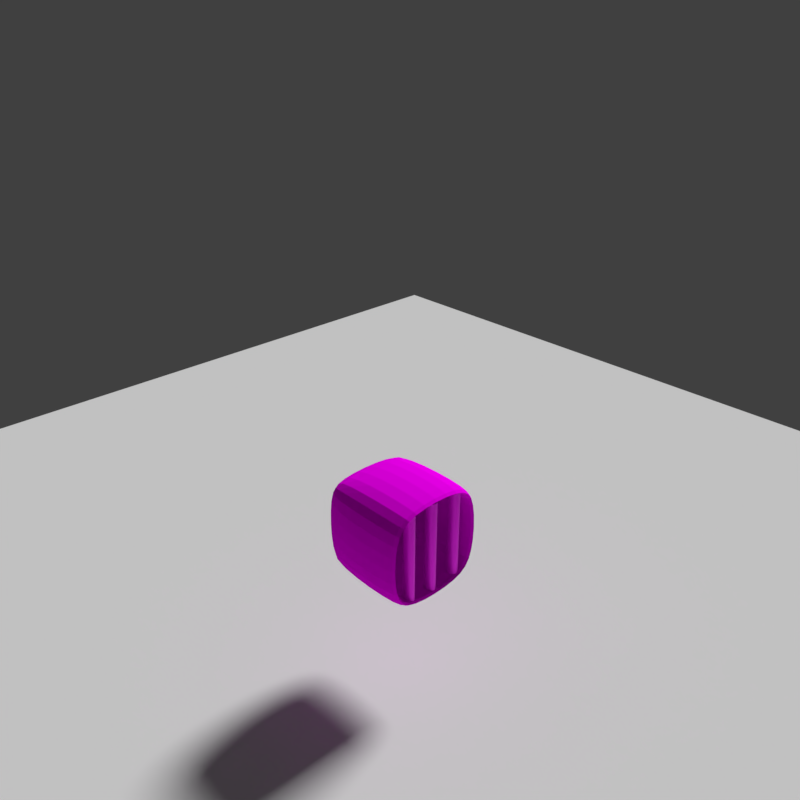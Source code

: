 # Source: BOX.blend  (saved by Blender 2.79.0; exported with 4.5.12 LTS)
import bpy
from mathutils import Matrix  # noqa: F401  (used for matrix-valued properties, if any)

bpy.ops.wm.read_factory_settings(use_empty=True)
scene = bpy.context.scene
scene.name = 'Scene'

# ---- collections
col_collection_1 = bpy.data.collections.new('Collection 1'); scene.collection.children.link(col_collection_1)

# ---- images (referenced by path relative to the original .blend; pixels are not part of the script)
import os
ASSET_DIR = os.environ.get("B2B_ASSET_DIR", "")  # directory of the original .blend (textures are referenced by path, not embedded)
HERE = os.path.dirname(os.path.abspath(__file__))  # packed textures are extracted next to this script under _unpacked/

def load_image(name, relpath, width, height, colorspace="sRGB"):
    """Load a texture the original file referenced (path relative to the .blend, or extracted next to this script)."""
    p = next((c for c in (os.path.join(HERE, relpath), os.path.join(ASSET_DIR, relpath)) if relpath and os.path.exists(c)), "")
    if p:
        img = bpy.data.images.load(p, check_existing=True)
        img.name = name
    else:  # same state as the original file: an image datablock whose file is absent (Cycles renders it pink)
        img = bpy.data.images.new(name, width, height)
        img.source = "FILE"
        img.filepath = "//" + (relpath or name)
    img.colorspace_settings.name = colorspace
    return img
img_azx3d_jpg = load_image('AZx3d.jpg', 'AZx3d.jpg', 1024, 1024, 'sRGB')
img_download_jpg = load_image('download.jpg', 'download.jpg', 1024, 1024, 'sRGB')

# ---- materials (node trees are filled in below, after node groups)
mat_material_003 = bpy.data.materials.new('Material.003')
mat_material_003.alpha_threshold = 0.0
mat_material_003.roughness = 0.5
mat_material_001 = bpy.data.materials.new('Material.001')
mat_material_001.alpha_threshold = 0.0
mat_material_001.roughness = 0.5

# ---- material node trees
mat_material_003.use_nodes = True; mat_material_003.node_tree.nodes.clear()
_N = mat_material_003.node_tree.nodes; _L = mat_material_003.node_tree.links
n0 = _N.new('ShaderNodeOutputMaterial'); n0.name = 'Material Output'; n0.location = (300, 300)
n1 = _N.new('ShaderNodeBsdfDiffuse'); n1.name = 'Diffuse BSDF'; n1.location = (10, 300)
n2 = _N.new('ShaderNodeTexImage'); n2.name = 'Image Texture'; n2.location = (-237, 325)
n2.width = 140
n2.image = img_azx3d_jpg
_L.new(n1.outputs[0], n0.inputs[0])
_L.new(n2.outputs[0], n1.inputs[0])
n0.is_active_output = True
mat_material_001.use_nodes = True; mat_material_001.node_tree.nodes.clear()
_N = mat_material_001.node_tree.nodes; _L = mat_material_001.node_tree.links
n0 = _N.new('ShaderNodeOutputMaterial'); n0.name = 'Material Output'; n0.location = (147, 287)
n1 = _N.new('ShaderNodeBsdfPrincipled'); n1.name = 'Principled BSDF'; n1.location = (-87, 362)
n1.width = 150
n1.subsurface_method = 'BURLEY'
n1.inputs[1].default_value = 0.425
n1.inputs[3].default_value = 1.45
n1.inputs[9].default_value = (1.0, 1.0, 1.0)
n2 = _N.new('ShaderNodeTexImage'); n2.name = 'Image Texture'; n2.location = (-392, 397)
n2.width = 140
n2.image = img_download_jpg
_L.new(n1.outputs[0], n0.inputs[0])
_L.new(n2.outputs[0], n1.inputs[0])
n0.is_active_output = True

# ---- world
world_world = bpy.data.worlds.new('World'); scene.world = world_world
world_world.color = (0.05088, 0.05088, 0.05088)
world_world.use_sun_shadow = False
world_world.sun_shadow_jitter_overblur = 0.0
world_world.cycles.sampling_method = 'MANUAL'

# ---- cameras
cam_camera = bpy.data.cameras.new('Camera')
cam_camera.clip_end = 100.0
cam_camera.lens = 35.0
cam_camera.sensor_width = 32.0
cam_camera.sensor_height = 18.0
cam_camera.ortho_scale = 7.314
cam_camera.dof.focus_distance = 0.0

# ---- lights
light_lamp_002 = bpy.data.lights.new('Lamp.002', 'SUN')
light_lamp_002.transmission_factor = 0.0
light_lamp_002.cutoff_distance = 30.0
light_lamp_002.angle = 0.1993
light_lamp_002.energy = 2.8
light_lamp_002.shadow_buffer_clip_start = 1.001
light_lamp_002.shadow_soft_size = 0.1
light_lamp_002.shadow_cascade_max_distance = 1000.0
light_lamp_001 = bpy.data.lights.new('Lamp.001', 'SUN')
light_lamp_001.transmission_factor = 0.0
light_lamp_001.cutoff_distance = 30.0
light_lamp_001.angle = 0.1993
light_lamp_001.energy = 0.0
light_lamp_001.shadow_buffer_clip_start = 1.001
light_lamp_001.shadow_soft_size = 0.1
light_lamp_001.shadow_cascade_max_distance = 1000.0
light_lamp = bpy.data.lights.new('Lamp', 'SUN')
light_lamp.transmission_factor = 0.0
light_lamp.cutoff_distance = 30.0
light_lamp.angle = 0.1993
light_lamp.energy = 0.0
light_lamp.shadow_buffer_clip_start = 1.001
light_lamp.shadow_soft_size = 0.1
light_lamp.shadow_cascade_max_distance = 1000.0

# ---- meshes
me_cube_002 = bpy.data.meshes.new('Cube.002')
me_cube_002.from_pydata([(-0.6137, -0.6137, -1.0), (-0.6137, -1.0, -0.6137), (-1.0, -0.6137, -0.6137), (-0.6137, -1.0, 0.6137), (-0.6137, -0.6137, 1.0), (-1.0, -0.6137, 0.6137), (-0.6137, 0.6137, -1.0), (-1.0, 0.6137, -0.6137), (-0.6137, 1.0, -0.6137), (-0.6137, 0.6137, 1.0), (-0.6137, 1.0, 0.6137), (-1.0, 0.6137, 0.6137), (1.0, -1.0, -0.6137), (1.0, -0.6137, -1.0), (1.0, -0.6137, 1.0), (1.0, -1.0, 0.6137), (1.0, 0.6137, -1.0), (1.0, 1.0, -0.6137), (1.0, 1.0, 0.6137), (1.0, 0.6137, 1.0)], [], [(12, 15, 3, 1), (19, 9, 4, 14), (2, 5, 11, 7), (8, 10, 18, 17), (0, 1, 2), (3, 4, 5), (6, 7, 8), (9, 10, 11), (6, 0, 2, 7), (1, 3, 5, 2), (4, 9, 11, 5), (10, 8, 7, 11), (16, 6, 8, 17), (9, 19, 18, 10), (0, 13, 12, 1), (14, 4, 3, 15), (6, 16, 13, 0)])
_uv = me_cube_002.uv_layers.new(name='UVMap')
_uv.uv.foreach_set('vector', [0.198, 0.003459, 0.8034, 0.0008929, 0.8019, 0.8027, 0.1988, 0.7992, 0.9905, 0.7974, 0.2, 0.8039, 0.194, 0.1993, 0.9875, 0.1984, 0.1932, 0.8068, 0.1932, 0.1932, 0.8068, 0.1932, 0.8068, 0.8068, 0.193, 0.191, 0.8032, 0.1921, 0.8007, 0.9915, 0.1917, 0.9979, 0.7984, 0.1984, 0.7977, 0.007469, 0.9896, 0.2003, 0.8019, 0.8027, 0.9918, 0.8035, 0.8016, 0.9945, 0.8009, 0.8037, 0.9925, 0.8035, 0.8015, 0.9946, 0.2, 0.8039, 0.2017, 0.9939, 0.01062, 0.8053, 0.8009, 0.8037, 0.7984, 0.1984, 0.9896, 0.2003, 0.9925, 0.8035, 0.1988, 0.7992, 0.8019, 0.8027, 0.8016, 0.9945, 0.199, 0.9899, 0.194, 0.1993, 0.2, 0.8039, 0.01062, 0.8053, 0.004081, 0.1997, 0.8032, 0.1921, 0.193, 0.191, 0.1933, -0.001953, 0.8038, 0.0004649, 8.546e-05, 0.8058, 0.8009, 0.8037, 0.8015, 0.9946, 8.546e-05, 0.9999, 0.2, 0.8039, 0.9905, 0.7974, 0.9915, 0.9859, 0.2017, 0.9939, 0.7984, 0.1984, 8.546e-05, 0.189, 8.546e-05, -0.005162, 0.7977, 0.007469, 0.9875, 0.1984, 0.194, 0.1993, 0.1922, 0.00927, 0.9865, 0.009929, 0.8009, 0.8037, 8.546e-05, 0.8058, 8.546e-05, 0.189, 0.7984, 0.1984])
me_cube_002.materials.append(mat_material_003)
me_cube_002.use_remesh_preserve_volume = False
me_cube_002.use_remesh_preserve_attributes = False
me_cube_002.use_mirror_vertex_groups = False
me_cube_002.update()
me_cylinder_007 = bpy.data.meshes.new('Cylinder.007')
me_cylinder_007.from_pydata([(0.0, 1.0, -1.0), (0.0, 1.0, 1.0), (0.1951, 0.9808, -1.0), (0.1951, 0.9808, 1.0), (0.3827, 0.9239, -1.0), (0.3827, 0.9239, 1.0), (0.5556, 0.8315, -1.0), (0.5556, 0.8315, 1.0), (0.7071, 0.7071, -1.0), (0.7071, 0.7071, 1.0), (0.8315, 0.5556, -1.0), (0.8315, 0.5556, 1.0), (0.9239, 0.3827, -1.0), (0.9239, 0.3827, 1.0), (0.9808, 0.1951, -1.0), (0.9808, 0.1951, 1.0), (1.0, 7.55e-08, -1.0), (1.0, 7.55e-08, 1.0), (0.9808, -0.1951, -1.0), (0.9808, -0.1951, 1.0), (0.9239, -0.3827, -1.0), (0.9239, -0.3827, 1.0), (0.8315, -0.5556, -1.0), (0.8315, -0.5556, 1.0), (0.7071, -0.7071, -1.0), (0.7071, -0.7071, 1.0), (0.5556, -0.8315, -1.0), (0.5556, -0.8315, 1.0), (0.3827, -0.9239, -1.0), (0.3827, -0.9239, 1.0), (0.1951, -0.9808, -1.0), (0.1951, -0.9808, 1.0), (-3.258e-07, -1.0, -1.0), (-3.258e-07, -1.0, 1.0), (-0.1951, -0.9808, -1.0), (-0.1951, -0.9808, 1.0), (-0.3827, -0.9239, -1.0), (-0.3827, -0.9239, 1.0), (-0.5556, -0.8315, -1.0), (-0.5556, -0.8315, 1.0), (-0.7071, -0.7071, -1.0), (-0.7071, -0.7071, 1.0), (-0.8315, -0.5556, -1.0), (-0.8315, -0.5556, 1.0), (-0.9239, -0.3827, -1.0), (-0.9239, -0.3827, 1.0), (-0.9808, -0.1951, -1.0), (-0.9808, -0.1951, 1.0), (-1.0, 9.656e-07, -1.0), (-1.0, 9.656e-07, 1.0), (-0.9808, 0.1951, -1.0), (-0.9808, 0.1951, 1.0), (-0.9239, 0.3827, -1.0), (-0.9239, 0.3827, 1.0), (-0.8315, 0.5556, -1.0), (-0.8315, 0.5556, 1.0), (-0.7071, 0.7071, -1.0), (-0.7071, 0.7071, 1.0), (-0.5556, 0.8315, -1.0), (-0.5556, 0.8315, 1.0), (-0.3827, 0.9239, -1.0), (-0.3827, 0.9239, 1.0), (-0.1951, 0.9808, -1.0), (-0.1951, 0.9808, 1.0), (4.768e-07, -4.953, -1.0), (4.768e-07, -4.953, 1.0), (0.1951, -4.972, -1.0), (0.1951, -4.972, 1.0), (0.3827, -5.029, -1.0), (0.3827, -5.029, 1.0), (0.5556, -5.122, -1.0), (0.5556, -5.122, 1.0), (0.7071, -5.246, -1.0), (0.7071, -5.246, 1.0), (0.8315, -5.398, -1.0), (0.8315, -5.398, 1.0), (0.9239, -5.57, -1.0), (0.9239, -5.57, 1.0), (0.9808, -5.758, -1.0), (0.9808, -5.758, 1.0), (1.0, -5.953, -1.0), (1.0, -5.953, 1.0), (0.9808, -6.148, -1.0), (0.9808, -6.148, 1.0), (0.9239, -6.336, -1.0), (0.9239, -6.336, 1.0), (0.8315, -6.509, -1.0), (0.8315, -6.509, 1.0), (0.7071, -6.66, -1.0), (0.7071, -6.66, 1.0), (0.5556, -6.785, -1.0), (0.5556, -6.785, 1.0), (0.3827, -6.877, -1.0), (0.3827, -6.877, 1.0), (0.1951, -6.934, -1.0), (0.1951, -6.934, 1.0), (1.51e-07, -6.953, -1.0), (1.51e-07, -6.953, 1.0), (-0.1951, -6.934, -1.0), (-0.1951, -6.934, 1.0), (-0.3827, -6.877, -1.0), (-0.3827, -6.877, 1.0), (-0.5556, -6.785, -1.0), (-0.5556, -6.785, 1.0), (-0.7071, -6.66, -1.0), (-0.7071, -6.66, 1.0), (-0.8315, -6.509, -1.0), (-0.8315, -6.509, 1.0), (-0.9239, -6.336, -1.0), (-0.9239, -6.336, 1.0), (-0.9808, -6.148, -1.0), (-0.9808, -6.148, 1.0), (-1.0, -5.953, -1.0), (-1.0, -5.953, 1.0), (-0.9808, -5.758, -1.0), (-0.9808, -5.758, 1.0), (-0.9239, -5.57, -1.0), (-0.9239, -5.57, 1.0), (-0.8315, -5.398, -1.0), (-0.8315, -5.398, 1.0), (-0.7071, -5.246, -1.0), (-0.7071, -5.246, 1.0), (-0.5556, -5.122, -1.0), (-0.5556, -5.122, 1.0), (-0.3827, -5.029, -1.0), (-0.3827, -5.029, 1.0), (-0.1951, -4.972, -1.0), (-0.1951, -4.972, 1.0), (4.768e-07, -10.41, -1.0), (4.768e-07, -10.41, 1.0), (0.1951, -10.42, -1.0), (0.1951, -10.42, 1.0), (0.3827, -10.48, -1.0), (0.3827, -10.48, 1.0), (0.5556, -10.57, -1.0), (0.5556, -10.57, 1.0), (0.7071, -10.7, -1.0), (0.7071, -10.7, 1.0), (0.8315, -10.85, -1.0), (0.8315, -10.85, 1.0), (0.9239, -11.02, -1.0), (0.9239, -11.02, 1.0), (0.9808, -11.21, -1.0), (0.9808, -11.21, 1.0), (1.0, -11.41, -1.0), (1.0, -11.41, 1.0), (0.9808, -11.6, -1.0), (0.9808, -11.6, 1.0), (0.9239, -11.79, -1.0), (0.9239, -11.79, 1.0), (0.8315, -11.96, -1.0), (0.8315, -11.96, 1.0), (0.7071, -12.11, -1.0), (0.7071, -12.11, 1.0), (0.5556, -12.24, -1.0), (0.5556, -12.24, 1.0), (0.3827, -12.33, -1.0), (0.3827, -12.33, 1.0), (0.1951, -12.39, -1.0), (0.1951, -12.39, 1.0), (1.51e-07, -12.41, -1.0), (1.51e-07, -12.41, 1.0), (-0.1951, -12.39, -1.0), (-0.1951, -12.39, 1.0), (-0.3827, -12.33, -1.0), (-0.3827, -12.33, 1.0), (-0.5556, -12.24, -1.0), (-0.5556, -12.24, 1.0), (-0.7071, -12.11, -1.0), (-0.7071, -12.11, 1.0), (-0.8315, -11.96, -1.0), (-0.8315, -11.96, 1.0), (-0.9239, -11.79, -1.0), (-0.9239, -11.79, 1.0), (-0.9808, -11.6, -1.0), (-0.9808, -11.6, 1.0), (-1.0, -11.41, -1.0), (-1.0, -11.41, 1.0), (-0.9808, -11.21, -1.0), (-0.9808, -11.21, 1.0), (-0.9239, -11.02, -1.0), (-0.9239, -11.02, 1.0), (-0.8315, -10.85, -1.0), (-0.8315, -10.85, 1.0), (-0.7071, -10.7, -1.0), (-0.7071, -10.7, 1.0), (-0.5556, -10.57, -1.0), (-0.5556, -10.57, 1.0), (-0.3827, -10.48, -1.0), (-0.3827, -10.48, 1.0), (-0.1951, -10.42, -1.0), (-0.1951, -10.42, 1.0)], [], [(0, 1, 3, 2), (2, 3, 5, 4), (4, 5, 7, 6), (6, 7, 9, 8), (8, 9, 11, 10), (10, 11, 13, 12), (12, 13, 15, 14), (14, 15, 17, 16), (16, 17, 19, 18), (18, 19, 21, 20), (20, 21, 23, 22), (22, 23, 25, 24), (24, 25, 27, 26), (26, 27, 29, 28), (28, 29, 31, 30), (30, 31, 33, 32), (32, 33, 35, 34), (34, 35, 37, 36), (36, 37, 39, 38), (38, 39, 41, 40), (40, 41, 43, 42), (42, 43, 45, 44), (44, 45, 47, 46), (46, 47, 49, 48), (48, 49, 51, 50), (50, 51, 53, 52), (52, 53, 55, 54), (54, 55, 57, 56), (56, 57, 59, 58), (58, 59, 61, 60), (3, 1, 63, 61, 59, 57, 55, 53, 51, 49, 47, 45, 43, 41, 39, 37, 35, 33, 31, 29, 27, 25, 23, 21, 19, 17, 15, 13, 11, 9, 7, 5), (60, 61, 63, 62), (62, 63, 1, 0), (0, 2, 4, 6, 8, 10, 12, 14, 16, 18, 20, 22, 24, 26, 28, 30, 32, 34, 36, 38, 40, 42, 44, 46, 48, 50, 52, 54, 56, 58, 60, 62), (64, 65, 67, 66), (66, 67, 69, 68), (68, 69, 71, 70), (70, 71, 73, 72), (72, 73, 75, 74), (74, 75, 77, 76), (76, 77, 79, 78), (78, 79, 81, 80), (80, 81, 83, 82), (82, 83, 85, 84), (84, 85, 87, 86), (86, 87, 89, 88), (88, 89, 91, 90), (90, 91, 93, 92), (92, 93, 95, 94), (94, 95, 97, 96), (96, 97, 99, 98), (98, 99, 101, 100), (100, 101, 103, 102), (102, 103, 105, 104), (104, 105, 107, 106), (106, 107, 109, 108), (108, 109, 111, 110), (110, 111, 113, 112), (112, 113, 115, 114), (114, 115, 117, 116), (116, 117, 119, 118), (118, 119, 121, 120), (120, 121, 123, 122), (122, 123, 125, 124), (67, 65, 127, 125, 123, 121, 119, 117, 115, 113, 111, 109, 107, 105, 103, 101, 99, 97, 95, 93, 91, 89, 87, 85, 83, 81, 79, 77, 75, 73, 71, 69), (124, 125, 127, 126), (126, 127, 65, 64), (64, 66, 68, 70, 72, 74, 76, 78, 80, 82, 84, 86, 88, 90, 92, 94, 96, 98, 100, 102, 104, 106, 108, 110, 112, 114, 116, 118, 120, 122, 124, 126), (128, 129, 131, 130), (130, 131, 133, 132), (132, 133, 135, 134), (134, 135, 137, 136), (136, 137, 139, 138), (138, 139, 141, 140), (140, 141, 143, 142), (142, 143, 145, 144), (144, 145, 147, 146), (146, 147, 149, 148), (148, 149, 151, 150), (150, 151, 153, 152), (152, 153, 155, 154), (154, 155, 157, 156), (156, 157, 159, 158), (158, 159, 161, 160), (160, 161, 163, 162), (162, 163, 165, 164), (164, 165, 167, 166), (166, 167, 169, 168), (168, 169, 171, 170), (170, 171, 173, 172), (172, 173, 175, 174), (174, 175, 177, 176), (176, 177, 179, 178), (178, 179, 181, 180), (180, 181, 183, 182), (182, 183, 185, 184), (184, 185, 187, 186), (186, 187, 189, 188), (131, 129, 191, 189, 187, 185, 183, 181, 179, 177, 175, 173, 171, 169, 167, 165, 163, 161, 159, 157, 155, 153, 151, 149, 147, 145, 143, 141, 139, 137, 135, 133), (188, 189, 191, 190), (190, 191, 129, 128), (128, 130, 132, 134, 136, 138, 140, 142, 144, 146, 148, 150, 152, 154, 156, 158, 160, 162, 164, 166, 168, 170, 172, 174, 176, 178, 180, 182, 184, 186, 188, 190)])
me_cylinder_007.polygons.foreach_set('use_smooth', [True] * 102)
_uv = me_cylinder_007.uv_layers.new(name='UVMap')
_uv.uv.foreach_set('vector', [0.0, 0.0, 1.0, 0.0, 1.0, 1.0, 0.0, 1.0, 0.0, 0.0, 1.0, 0.0, 1.0, 1.0, 0.0, 1.0, 0.0, 0.0, 1.0, 0.0, 1.0, 1.0, 0.0, 1.0, 0.0, 0.0, 1.0, 0.0, 1.0, 1.0, 0.0, 1.0, 0.0, 0.0, 1.0, 0.0, 1.0, 1.0, 0.0, 1.0, 0.0, 0.0, 1.0, 0.0, 1.0, 1.0, 0.0, 1.0, 0.0, 0.0, 1.0, 0.0, 1.0, 1.0, 0.0, 1.0, 0.0, 0.0, 1.0, 0.0, 1.0, 1.0, 0.0, 1.0, 0.0, 0.0, 1.0, 0.0, 1.0, 1.0, 0.0, 1.0, 0.0, 0.0, 1.0, 0.0, 1.0, 1.0, 0.0, 1.0, 0.0, 0.0, 1.0, 0.0, 1.0, 1.0, 0.0, 1.0, 0.0, 0.0, 1.0, 0.0, 1.0, 1.0, 0.0, 1.0, 0.0, 0.0, 1.0, 0.0, 1.0, 1.0, 0.0, 1.0, 0.0, 0.0, 1.0, 0.0, 1.0, 1.0, 0.0, 1.0, 0.0, 0.0, 1.0, 0.0, 1.0, 1.0, 0.0, 1.0, 0.0, 0.0, 1.0, 0.0, 1.0, 1.0, 0.0, 1.0, 0.0, 0.0, 1.0, 0.0, 1.0, 1.0, 0.0, 1.0, 0.0, 0.0, 1.0, 0.0, 1.0, 1.0, 0.0, 1.0, 0.0, 0.0, 1.0, 0.0, 1.0, 1.0, 0.0, 1.0, 0.0, 0.0, 1.0, 0.0, 1.0, 1.0, 0.0, 1.0, 0.0, 0.0, 1.0, 0.0, 1.0, 1.0, 0.0, 1.0, 0.0, 0.0, 1.0, 0.0, 1.0, 1.0, 0.0, 1.0, 0.0, 0.0, 1.0, 0.0, 1.0, 1.0, 0.0, 1.0, 0.0, 0.0, 1.0, 0.0, 1.0, 1.0, 0.0, 1.0, 0.0, 0.0, 1.0, 0.0, 1.0, 1.0, 0.0, 1.0, 0.0, 0.0, 1.0, 0.0, 1.0, 1.0, 0.0, 1.0, 0.0, 0.0, 1.0, 0.0, 1.0, 1.0, 0.0, 1.0, 0.0, 0.0, 1.0, 0.0, 1.0, 1.0, 0.0, 1.0, 0.0, 0.0, 1.0, 0.0, 1.0, 1.0, 0.0, 1.0, 0.0, 0.0, 1.0, 0.0, 1.0, 1.0, 0.0, 1.0, 0.5, 1.0, 0.5975, 0.9904, 0.6913, 0.9619, 0.7778, 0.9157, 0.8536, 0.8536, 0.9157, 0.7778, 0.9619, 0.6913, 0.9904, 0.5975, 1.0, 0.5, 0.9904, 0.4025, 0.9619, 0.3087, 0.9157, 0.2222, 0.8536, 0.1464, 0.7778, 0.08427, 0.6913, 0.03806, 0.5975, 0.009607, 0.5, 0.0, 0.4025, 0.009607, 0.3087, 0.03806, 0.2222, 0.08427, 0.1464, 0.1464, 0.08426, 0.2222, 0.03806, 0.3087, 0.009607, 0.4025, 0.0, 0.5, 0.009607, 0.5975, 0.03806, 0.6913, 0.08427, 0.7778, 0.1464, 0.8536, 0.2222, 0.9157, 0.3087, 0.9619, 0.4025, 0.9904, 0.0, 0.0, 1.0, 0.0, 1.0, 1.0, 0.0, 1.0, 0.0, 0.0, 1.0, 0.0, 1.0, 1.0, 0.0, 1.0, 0.5, 1.0, 0.5975, 0.9904, 0.6913, 0.9619, 0.7778, 0.9157, 0.8536, 0.8536, 0.9157, 0.7778, 0.9619, 0.6913, 0.9904, 0.5975, 1.0, 0.5, 0.9904, 0.4025, 0.9619, 0.3087, 0.9157, 0.2222, 0.8536, 0.1464, 0.7778, 0.08427, 0.6913, 0.03806, 0.5975, 0.009607, 0.5, 0.0, 0.4025, 0.009607, 0.3087, 0.03806, 0.2222, 0.08427, 0.1464, 0.1464, 0.08426, 0.2222, 0.03806, 0.3087, 0.009607, 0.4025, 0.0, 0.5, 0.009607, 0.5975, 0.03806, 0.6913, 0.08427, 0.7778, 0.1464, 0.8536, 0.2222, 0.9157, 0.3087, 0.9619, 0.4025, 0.9904, 0.219, 0.5, 0.219, 1.0, 0.1735, 1.0, 0.1735, 0.5, 0.1735, 0.5, 0.1735, 1.0, 0.127, 1.0, 0.127, 0.5, 0.127, 0.5, 0.127, 1.0, 0.0815, 1.0, 0.0815, 0.5, 0.0815, 0.5, 0.0815, 1.0, 0.0386, 1.0, 0.0386, 0.5, 0.0386, 0.5, 0.0386, 1.0, 0.0, 1.0, 0.0, 0.5, 0.3662, 2.98e-08, 0.3662, 0.5, 0.3333, 0.5, 0.3333, 5.96e-08, 0.3333, 5.96e-08, 0.3333, 0.5, 0.2947, 0.5, 0.2947, 2.98e-08, 0.2947, 2.98e-08, 0.2947, 0.5, 0.2518, 0.5, 0.2518, 2.98e-08, 0.2518, 2.98e-08, 0.2518, 0.5, 0.2063, 0.5, 0.2063, 5.96e-08, 0.2063, 5.96e-08, 0.2063, 0.5, 0.1599, 0.5, 0.1599, 0.0, 0.1599, 0.0, 0.1599, 0.5, 0.1143, 0.5, 0.1143, 5.96e-08, 0.1143, 5.96e-08, 0.1143, 0.5, 0.07143, 0.5, 0.07143, 5.96e-08, 0.07143, 5.96e-08, 0.07143, 0.5, 0.03283, 0.5, 0.03283, 5.96e-08, 0.03283, 5.96e-08, 0.03283, 0.5, 0.0, 0.5, 0.0, 2.98e-08, 0.7163, 0.0056, 0.7163, 0.5056, 0.6777, 0.5056, 0.6777, 0.0056, 0.6777, 0.0056, 0.6777, 0.5056, 0.6348, 0.5056, 0.6348, 0.0056, 0.6348, 0.0056, 0.6348, 0.5056, 0.5893, 0.5056, 0.5893, 0.0056, 0.5893, 0.0056, 0.5893, 0.5056, 0.5428, 0.5056, 0.5428, 0.0056, 0.5428, 0.0056, 0.5428, 0.5056, 0.4973, 0.5056, 0.4973, 0.0056, 0.4973, 0.0056, 0.4973, 0.5056, 0.4544, 0.5056, 0.4544, 0.0056, 0.4544, 0.0056, 0.4544, 0.5056, 0.4158, 0.5056, 0.4158, 0.0056, 0.4158, 0.0056, 0.4158, 0.5056, 0.383, 0.5056, 0.383, 0.0056, 0.7163, 0.5056, 0.7163, 0.0056, 0.7549, 0.0056, 0.7549, 0.5056, 0.7549, 0.5056, 0.7549, 0.0056, 0.7978, 0.0056, 0.7978, 0.5056, 0.7978, 0.5056, 0.7978, 0.0056, 0.8433, 0.0056, 0.8433, 0.5056, 0.8433, 0.5056, 0.8433, 0.0056, 0.8898, 0.0056, 0.8898, 0.5056, 0.8898, 0.5056, 0.8898, 0.0056, 0.9353, 0.0056, 0.9353, 0.5056, 0.9353, 0.5056, 0.9353, 0.0056, 0.9782, 0.0056, 0.9782, 0.5056, 0.9782, 0.5056, 0.9782, 0.0056, 1.017, 0.0056, 1.017, 0.5056, 0.3333, 0.5, 0.3333, 1.0, 0.3005, 1.0, 0.3005, 0.5, 0.5, 1.0, 0.5975, 0.9904, 0.6913, 0.9619, 0.7778, 0.9157, 0.8536, 0.8536, 0.9157, 0.7778, 0.9619, 0.6913, 0.9904, 0.5975, 1.0, 0.5, 0.9904, 0.4025, 0.9619, 0.3087, 0.9157, 0.2222, 0.8536, 0.1464, 0.7778, 0.08427, 0.6913, 0.03806, 0.5975, 0.009607, 0.5, 0.0, 0.4025, 0.009607, 0.3087, 0.03806, 0.2222, 0.08427, 0.1464, 0.1464, 0.08426, 0.2222, 0.03806, 0.3087, 0.009607, 0.4025, 0.0, 0.5, 0.009607, 0.5975, 0.03806, 0.6913, 0.08427, 0.7778, 0.1464, 0.8536, 0.2222, 0.9157, 0.3087, 0.9619, 0.4025, 0.9904, 0.3005, 0.5, 0.3005, 1.0, 0.2619, 1.0, 0.2619, 0.5, 0.2619, 0.5, 0.2619, 1.0, 0.219, 1.0, 0.219, 0.5, 0.5, 1.0, 0.5975, 0.9904, 0.6913, 0.9619, 0.7778, 0.9157, 0.8536, 0.8536, 0.9157, 0.7778, 0.9619, 0.6913, 0.9904, 0.5975, 1.0, 0.5, 0.9904, 0.4025, 0.9619, 0.3087, 0.9157, 0.2222, 0.8536, 0.1464, 0.7778, 0.08427, 0.6913, 0.03806, 0.5975, 0.009607, 0.5, 0.0, 0.4025, 0.009607, 0.3087, 0.03806, 0.2222, 0.08427, 0.1464, 0.1464, 0.08426, 0.2222, 0.03806, 0.3087, 0.009607, 0.4025, 0.0, 0.5, 0.009607, 0.5975, 0.03806, 0.6913, 0.08427, 0.7778, 0.1464, 0.8536, 0.2222, 0.9157, 0.3087, 0.9619, 0.4025, 0.9904, 0.5547, 0.6688, 0.5547, 0.3344, 0.5955, 0.3344, 0.5955, 0.6688, 0.5955, 0.6688, 0.5955, 0.3344, 0.6355, 0.3344, 0.6355, 0.6688, 0.6355, 0.6688, 0.6355, 0.3344, 0.6732, 0.3344, 0.6732, 0.6688, 0.6732, 0.6688, 0.6732, 0.3344, 0.7071, 0.3344, 0.7071, 0.6688, 0.7071, 0.6688, 0.7071, 0.3344, 0.736, 0.3344, 0.736, 0.6688, 1.0, 0.338, 1.0, 0.6724, 0.9665, 0.6724, 0.9665, 0.338, 0.9665, 0.338, 0.9665, 0.6724, 0.9288, 0.6724, 0.9288, 0.338, 0.9288, 0.338, 0.9288, 0.6724, 0.8888, 0.6724, 0.8888, 0.338, 0.8888, 0.338, 0.8888, 0.6724, 0.848, 0.6724, 0.848, 0.338, 0.848, 0.338, 0.848, 0.6724, 0.808, 0.6724, 0.808, 0.338, 0.808, 0.338, 0.808, 0.6724, 0.7703, 0.6724, 0.7703, 0.338, 0.7703, 0.338, 0.7703, 0.6724, 0.7364, 0.6724, 0.7364, 0.338, 1.0, 6.976e-08, 1.0, 0.3344, 0.9661, 0.3344, 0.9661, 2.591e-07, 0.9661, 2.591e-07, 0.9661, 0.3344, 0.9284, 0.3344, 0.9284, 8.969e-08, 0.9284, 8.969e-08, 0.9284, 0.3344, 0.8884, 0.3344, 0.8884, 1.595e-07, 0.8884, 1.595e-07, 0.8884, 0.3344, 0.8476, 0.3344, 0.8476, 0.0, 0.8476, 0.0, 0.8476, 0.3344, 0.8076, 0.3344, 0.8076, 1.694e-07, 0.8076, 1.694e-07, 0.8076, 0.3344, 0.7699, 0.3344, 0.7699, 1.395e-07, 0.7699, 1.395e-07, 0.7699, 0.3344, 0.736, 0.3344, 0.736, 7.973e-08, 0.736, 0.0, 0.736, 0.3344, 0.7071, 0.3344, 0.7071, 3.986e-08, 0.7071, 3.986e-08, 0.7071, 0.3344, 0.6732, 0.3344, 0.6732, 0.0, 0.6732, 0.0, 0.6732, 0.3344, 0.6355, 0.3344, 0.6355, 1.993e-08, 0.6355, 1.993e-08, 0.6355, 0.3344, 0.5955, 0.3344, 0.5955, 1.993e-08, 0.5955, 1.993e-08, 0.5955, 0.3344, 0.5547, 0.3344, 0.5547, 3.986e-08, 0.5547, 3.986e-08, 0.5547, 0.3344, 0.5147, 0.3344, 0.5147, 1.993e-08, 0.5147, 1.993e-08, 0.5147, 0.3344, 0.477, 0.3344, 0.477, 3.986e-08, 0.477, 3.986e-08, 0.477, 0.3344, 0.4431, 0.3344, 0.4431, 3.986e-08, 0.4431, 3.986e-08, 0.4431, 0.3344, 0.4142, 0.3344, 0.4142, 1.993e-08, 0.4142, 0.6688, 0.4142, 0.3344, 0.4431, 0.3344, 0.4431, 0.6688, 0.4431, 0.6688, 0.4431, 0.3344, 0.477, 0.3344, 0.477, 0.6688, 0.4142, 0.4828, 0.4142, 0.5156, 0.4063, 0.5477, 0.3906, 0.578, 0.368, 0.6053, 0.3391, 0.6284, 0.3052, 0.6467, 0.2675, 0.6592, 0.2275, 0.6656, 0.1867, 0.6656, 0.1467, 0.6592, 0.109, 0.6467, 0.07508, 0.6284, 0.04624, 0.6053, 0.02357, 0.578, 0.007959, 0.5477, 0.0, 0.5156, 0.0, 0.4828, 0.007959, 0.4507, 0.02357, 0.4204, 0.04624, 0.3931, 0.07508, 0.3699, 0.109, 0.3517, 0.1467, 0.3392, 0.1867, 0.3328, 0.2275, 0.3328, 0.2675, 0.3392, 0.3052, 0.3517, 0.3391, 0.3699, 0.368, 0.3931, 0.3906, 0.4204, 0.4063, 0.4507, 0.477, 0.6688, 0.477, 0.3344, 0.5147, 0.3344, 0.5147, 0.6688, 0.5147, 0.6688, 0.5147, 0.3344, 0.5547, 0.3344, 0.5547, 0.6688, 0.1867, 0.3328, 0.1467, 0.3264, 0.109, 0.3139, 0.07508, 0.2956, 0.04624, 0.2725, 0.02357, 0.2452, 0.007959, 0.2149, 4.962e-08, 0.1828, 0.0, 0.15, 0.007959, 0.1179, 0.02357, 0.08758, 0.04624, 0.06033, 0.07508, 0.03715, 0.109, 0.01894, 0.1467, 0.006395, 0.1867, 0.0, 0.2275, 0.0, 0.2675, 0.006395, 0.3052, 0.01894, 0.3391, 0.03715, 0.368, 0.06033, 0.3906, 0.08758, 0.4063, 0.1179, 0.4142, 0.15, 0.4142, 0.1828, 0.4063, 0.2149, 0.3906, 0.2452, 0.368, 0.2725, 0.3391, 0.2956, 0.3052, 0.3139, 0.2675, 0.3264, 0.2275, 0.3328])
me_cylinder_007.materials.append(mat_material_001)
me_cylinder_007.use_remesh_preserve_volume = False
me_cylinder_007.use_remesh_preserve_attributes = False
me_cylinder_007.use_mirror_vertex_groups = False
me_cylinder_007.update()
me_plane = bpy.data.meshes.new('Plane')
me_plane.from_pydata([(-1.0, -1.0, 0.0), (1.0, -1.0, 0.0), (-1.0, 1.0, 0.0), (1.0, 1.0, 0.0)], [], [(0, 1, 3, 2)])
me_plane.use_remesh_preserve_volume = False
me_plane.use_remesh_preserve_attributes = False
me_plane.use_mirror_vertex_groups = False
me_plane.update()

# ---- objects
ob_cube = bpy.data.objects.new('Cube', me_cube_002)
ob_lamp_002 = bpy.data.objects.new('Lamp.002', light_lamp_002)
ob_lamp_001 = bpy.data.objects.new('Lamp.001', light_lamp_001)
ob_cylinder_000 = bpy.data.objects.new('Cylinder.000', me_cylinder_007)
ob_plane = bpy.data.objects.new('Plane', me_plane)
ob_lamp = bpy.data.objects.new('Lamp', light_lamp)
ob_camera = bpy.data.objects.new('Camera', cam_camera)

# ---- transforms, parenting, visibility, modifiers, constraints
ob_cube.location = (0.3721, 0.1232, -1.353)
ob_cube.scale = (0.8008, 0.8008, 0.8008)
ob_cube.lineart.crease_threshold = 0.0
_m = ob_cube.modifiers.new('Solidify', 'SOLIDIFY')
_m.thickness = 0.199
_m.nonmanifold_thickness_mode = 'FIXED'
_m.nonmanifold_merge_threshold = 0.0003
_m = ob_cube.modifiers.new('Subsurf', 'SUBSURF')
_m.uv_smooth = 'PRESERVE_CORNERS'
_m.quality = 2
_m.levels = 0
_m.show_only_control_edges = False
ob_lamp_002.location = (-0.237, 7.136, 6.356)
ob_lamp_002.rotation_euler = (0.8042, 0.1224, 3.1)
ob_lamp_002.lock_rotations_4d = False
ob_lamp_002.empty_display_type = 'ARROWS'
ob_lamp_002.color = (0.0, 0.0, 0.0, 0.0)
ob_lamp_002.lineart.crease_threshold = 0.0
ob_lamp_001.location = (0.1305, -6.742, 5.904)
ob_lamp_001.rotation_euler = (0.8042, 0.1224, -0.04196)
ob_lamp_001.lock_rotations_4d = False
ob_lamp_001.empty_display_type = 'ARROWS'
ob_lamp_001.color = (0.0, 0.0, 0.0, 0.0)
ob_lamp_001.lineart.crease_threshold = 0.0
ob_cylinder_000.location = (1.007, 0.5594, -1.365)
ob_cylinder_000.scale = (0.08327, 0.07074, 0.6772)
ob_cylinder_000.lineart.crease_threshold = 0.0
ob_plane.location = (0.6057, -0.06516, -3.646)
ob_plane.scale = (11.18, 11.18, 11.18)
ob_plane.lineart.crease_threshold = 0.0
ob_lamp.location = (5.289, 1.005, 5.904)
ob_lamp.rotation_euler = (0.6503, 0.05522, 1.866)
ob_lamp.lock_rotations_4d = False
ob_lamp.empty_display_type = 'ARROWS'
ob_lamp.color = (0.0, 0.0, 0.0, 0.0)
ob_lamp.lineart.crease_threshold = 0.0
ob_camera.location = (7.481, -6.508, 5.344)
ob_camera.rotation_euler = (1.109, 0.0, 0.8149)
ob_camera.lock_rotations_4d = False
ob_camera.empty_display_type = 'ARROWS'
ob_camera.color = (0.0, 0.0, 0.0, 0.0)
ob_camera.display_type = 'WIRE'
ob_camera.lineart.crease_threshold = 0.0

# ---- collection membership
col_collection_1.objects.link(ob_cube)
col_collection_1.objects.link(ob_lamp_002)
col_collection_1.objects.link(ob_lamp_001)
col_collection_1.objects.link(ob_cylinder_000)
col_collection_1.objects.link(ob_plane)
col_collection_1.objects.link(ob_lamp)
col_collection_1.objects.link(ob_camera)

# ---- scene / render settings (as saved in the file)
scene.camera = ob_camera
scene.frame_start = 1; scene.frame_end = 250; scene.frame_set(1)
scene.render.engine = 'CYCLES'
scene.render.resolution_x = 2000
scene.render.resolution_y = 2000
scene.render.dither_intensity = 0.0
scene.cycles.use_denoising = False
scene.cycles.samples = 128
scene.cycles.sampling_pattern = 'TABULATED_SOBOL'
scene.cycles.use_adaptive_sampling = False
scene.cycles.use_light_tree = False
scene.cycles.blur_glossy = 0.0
scene.cycles.sample_clamp_indirect = 0.0
scene.view_settings.view_transform = 'Standard'
bpy.context.view_layer.update()
